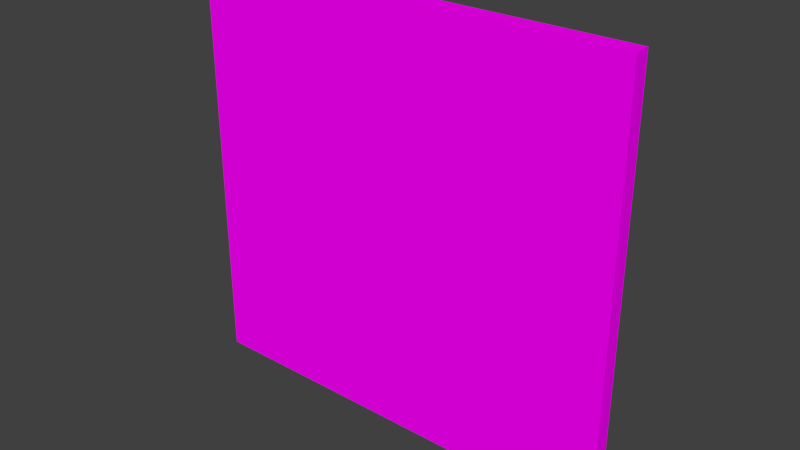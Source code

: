 # Source: WallTile_Prison.blend  (saved by Blender 2.78.0; exported with 4.5.12 LTS)
import bpy
from mathutils import Matrix  # noqa: F401  (used for matrix-valued properties, if any)

bpy.ops.wm.read_factory_settings(use_empty=True)
scene = bpy.context.scene
scene.name = 'Scene'

# ---- collections
col_collection_1 = bpy.data.collections.new('Collection 1'); scene.collection.children.link(col_collection_1)

# ---- images (referenced by path relative to the original .blend; pixels are not part of the script)
import os
ASSET_DIR = os.environ.get("B2B_ASSET_DIR", "")  # directory of the original .blend (textures are referenced by path, not embedded)
HERE = os.path.dirname(os.path.abspath(__file__))  # packed textures are extracted next to this script under _unpacked/

def load_image(name, relpath, width, height, colorspace="sRGB"):
    """Load a texture the original file referenced (path relative to the .blend, or extracted next to this script)."""
    p = next((c for c in (os.path.join(HERE, relpath), os.path.join(ASSET_DIR, relpath)) if relpath and os.path.exists(c)), "")
    if p:
        img = bpy.data.images.load(p, check_existing=True)
        img.name = name
    else:  # same state as the original file: an image datablock whose file is absent (Cycles renders it pink)
        img = bpy.data.images.new(name, width, height)
        img.source = "FILE"
        img.filepath = "//" + (relpath or name)
    img.colorspace_settings.name = colorspace
    return img
img_dungeonset1textureatlas_png_001 = load_image('DungeonSet1TextureAtlas.png.001', 'DungeonSet1TextureAtlas.png', 1024, 1024, 'sRGB')

# ---- materials (node trees are filled in below, after node groups)
mat_material = bpy.data.materials.new('Material')
mat_material.alpha_threshold = 0.0
mat_material.roughness = 0.5

# ---- material node trees
mat_material.use_nodes = True; mat_material.node_tree.nodes.clear()
_N = mat_material.node_tree.nodes; _L = mat_material.node_tree.links
n0 = _N.new('ShaderNodeOutputMaterial'); n0.name = 'Material Output'; n0.location = (300, 300)
n1 = _N.new('ShaderNodeBsdfDiffuse'); n1.name = 'Diffuse BSDF'; n1.location = (10, 300)
n2 = _N.new('ShaderNodeTexImage'); n2.name = 'Image Texture'; n2.location = (-180, 300)
n2.width = 140
n2.image = img_dungeonset1textureatlas_png_001
_L.new(n1.outputs[0], n0.inputs[0])
_L.new(n2.outputs[0], n1.inputs[0])
n0.is_active_output = True

# ---- world
world_world = bpy.data.worlds.new('World'); scene.world = world_world
world_world.color = (0.05088, 0.05088, 0.05088)
world_world.use_sun_shadow = False
world_world.sun_shadow_jitter_overblur = 0.0
world_world.cycles.sampling_method = 'MANUAL'

# ---- meshes
me_cube = bpy.data.meshes.new('Cube')
me_cube.from_pydata([(-0.5, -3.725e-09, 0.05), (-0.5, -3.725e-09, 1.0), (0.4443, 0.05, 0.08944), (0.4443, 0.05, 0.9458), (0.5, -3.725e-09, 0.05), (0.5, -3.725e-09, 1.0), (-0.4443, 0.05, 0.08944), (-0.4443, 0.05, 0.9458), (-0.5, 0.0352, 0.05), (-0.4852, 0.05, 0.05), (-0.4852, 0.05, 0.9852), (-0.5, 0.0352, 1.0), (0.4852, 0.05, 0.05), (0.5, 0.0352, 0.05), (0.5, 0.0352, 1.0), (0.4852, 0.05, 0.9852), (0.4443, 0.02612, 0.08944), (-0.4443, 0.02612, 0.08944), (0.4443, 0.02612, 0.9458), (-0.4443, 0.02612, 0.9458), (0.1481, 0.05, 0.08944), (-0.1481, 0.05, 0.08944), (0.1481, 0.05, 0.9458), (-0.1481, 0.05, 0.9458), (-0.1667, -3.725e-09, 0.05), (0.1667, -3.725e-09, 0.05), (0.1667, -3.725e-09, 1.0), (-0.1667, -3.725e-09, 1.0), (-0.1667, 0.0352, 1.0), (0.1667, 0.0352, 1.0), (0.1617, 0.05, 0.9852), (-0.1617, 0.05, 0.9852), (0.1617, 0.05, 0.05), (-0.1617, 0.05, 0.05), (0.1214, 0.02612, 0.08944), (0.1748, 0.02612, 0.08944), (0.1481, 0.04995, 0.08944), (0.1481, 0.0387, 0.08944), (-0.1748, 0.02612, 0.08944), (-0.1214, 0.02612, 0.08944), (-0.1481, 0.04995, 0.08944), (-0.1481, 0.0387, 0.08944), (0.1748, 0.02612, 0.9458), (0.1214, 0.02612, 0.9458), (0.1481, 0.04995, 0.9458), (0.1481, 0.0387, 0.9458), (-0.1214, 0.02612, 0.9458), (-0.1748, 0.02612, 0.9458), (-0.1481, 0.04995, 0.9458), (-0.1481, 0.0387, 0.9458)], [], [(15, 12, 2, 3), (25, 32, 12, 13, 4), (23, 22, 44, 43, 46, 48), (24, 27, 1, 0), (28, 11, 1, 27), (13, 14, 5, 4), (10, 9, 8, 11), (29, 14, 15, 30), (14, 13, 12, 15), (0, 1, 11, 8), (9, 10, 7, 6), (33, 9, 6, 21), (30, 15, 3, 22), (20, 21, 40, 39, 34, 36), (6, 7, 19, 17), (3, 2, 16, 18), (7, 23, 48, 47, 19), (22, 3, 18, 42, 44), (21, 6, 17, 38, 40), (35, 42, 18, 16), (10, 31, 23, 7), (31, 30, 22, 23), (12, 32, 20, 2), (32, 33, 21, 20), (11, 28, 31, 10), (28, 29, 30, 31), (14, 29, 26, 5), (29, 28, 27, 26), (4, 5, 26, 25), (25, 26, 27, 24), (39, 46, 43, 34), (17, 19, 47, 38), (8, 9, 33, 24, 0), (24, 33, 32, 25), (34, 37, 36), (37, 35, 36), (38, 41, 40), (41, 39, 40), (42, 45, 44), (45, 43, 44), (46, 49, 48), (49, 47, 48), (46, 39, 41, 49), (49, 41, 38, 47), (42, 35, 37, 45), (45, 37, 34, 43), (2, 20, 36, 35, 16)])
_uv = me_cube.uv_layers.new(name='UVMap')
_uv.uv.foreach_set('vector', [0.4145, 0.8592, 0.4145, 0.8592, 0.4145, 0.8592, 0.4145, 0.8592, 0.4145, 0.8592, 0.4145, 0.8592, 0.4145, 0.8592, 0.4145, 0.8592, 0.4145, 0.8592, 0.4145, 0.8592, 0.4145, 0.8592, 0.4145, 0.8592, 0.4145, 0.8592, 0.4145, 0.8592, 0.4145, 0.8592, 0.4145, 0.8592, 0.4145, 0.8592, 0.4145, 0.8592, 0.4145, 0.8592, 0.4145, 0.8592, 0.4145, 0.8592, 0.4145, 0.8592, 0.4145, 0.8592, 0.4145, 0.8592, 0.4145, 0.8592, 0.4145, 0.8592, 0.4145, 0.8592, 0.4145, 0.8592, 0.4145, 0.8592, 0.4145, 0.8592, 0.4145, 0.8592, 0.4145, 0.8592, 0.4145, 0.8592, 0.4145, 0.8592, 0.4145, 0.8592, 0.4145, 0.8592, 0.4145, 0.8592, 0.4145, 0.8592, 0.4145, 0.8592, 0.4145, 0.8592, 0.4145, 0.8592, 0.4145, 0.8592, 0.4145, 0.8592, 0.4145, 0.8592, 0.4145, 0.8592, 0.4145, 0.8592, 0.4145, 0.8592, 0.4145, 0.8592, 0.4145, 0.8592, 0.4145, 0.8592, 0.4145, 0.8592, 0.4145, 0.8592, 0.4145, 0.8592, 0.4145, 0.8592, 0.4145, 0.8592, 0.4145, 0.8592, 0.4145, 0.8592, 0.4145, 0.8592, 0.4145, 0.8592, 0.4145, 0.8592, 0.4145, 0.8592, 0.4145, 0.8592, 0.4145, 0.8592, 0.4145, 0.8592, 0.4145, 0.8592, 0.4145, 0.8592, 0.4145, 0.8592, 0.4145, 0.8592, 0.4145, 0.8592, 0.4145, 0.8592, 0.4145, 0.8592, 0.4145, 0.8592, 0.4145, 0.8592, 0.4145, 0.8592, 0.4145, 0.8592, 0.4145, 0.8592, 0.4145, 0.8592, 0.4145, 0.8592, 0.4145, 0.8592, 0.4145, 0.8592, 0.4145, 0.8592, 0.4145, 0.8592, 0.4145, 0.8592, 0.4145, 0.8592, 0.4145, 0.8592, 0.4145, 0.8592, 0.4145, 0.8592, 0.4145, 0.8592, 0.4145, 0.8592, 0.4145, 0.8592, 0.4145, 0.8592, 0.4145, 0.8592, 0.4145, 0.8592, 0.4145, 0.8592, 0.4145, 0.8592, 0.4145, 0.8592, 0.4145, 0.8592, 0.4145, 0.8592, 0.4145, 0.8592, 0.4145, 0.8592, 0.4145, 0.8592, 0.4145, 0.8592, 0.4145, 0.8592, 0.4145, 0.8592, 0.4145, 0.8592, 0.4145, 0.8592, 0.4145, 0.8592, 0.4145, 0.8592, 0.4145, 0.8592, 0.4145, 0.8592, 0.4145, 0.8592, 0.4145, 0.8592, 0.4145, 0.8592, 0.4145, 0.8592, 0.4145, 0.8592, 0.4145, 0.8592, 0.4145, 0.8592, 0.4145, 0.8592, 0.4145, 0.8592, 0.4145, 0.8592, 0.4145, 0.8592, 0.4145, 0.8592, 0.4145, 0.8592, 0.4145, 0.8592, 0.4145, 0.8592, 0.4145, 0.8592, 0.4145, 0.8592, 0.4145, 0.8592, 0.4145, 0.8592, 0.4145, 0.8592, 0.4145, 0.8592, 0.4145, 0.8592, 0.4145, 0.8592, 0.4145, 0.8592, 0.4145, 0.8592, 0.4145, 0.8592, 0.4145, 0.8592, 0.4145, 0.8592, 0.4145, 0.8592, 0.4145, 0.8592, 0.4145, 0.8592, 0.4145, 0.8592, 0.4145, 0.8592, 0.4145, 0.8592, 0.4145, 0.8592, 0.4145, 0.8592, 0.4145, 0.8592, 0.4145, 0.8592, 0.4145, 0.8592, 0.4145, 0.8592, 0.4145, 0.8592, 0.4145, 0.8592, 0.4145, 0.8592, 0.4145, 0.8592, 0.4145, 0.8592, 0.4145, 0.8592, 0.4145, 0.8592, 0.4145, 0.8592, 0.4145, 0.8592, 0.4145, 0.8592, 0.4145, 0.8592, 0.4145, 0.8592, 0.4145, 0.8592, 0.4145, 0.8592, 0.4145, 0.8592, 0.4145, 0.8592, 0.4145, 0.8592, 0.4145, 0.8592, 0.4145, 0.8592, 0.4145, 0.8592, 0.4145, 0.8592, 0.4145, 0.8592, 0.4145, 0.8592, 0.4145, 0.8592, 0.4145, 0.8592, 0.4145, 0.8592, 0.4145, 0.8592, 0.4145, 0.8592, 0.4145, 0.8592, 0.4145, 0.8592, 0.4145, 0.8592, 0.4145, 0.8592, 0.4145, 0.8592, 0.4145, 0.8592, 0.4145, 0.8592, 0.4145, 0.8592, 0.4145, 0.8592, 0.4145, 0.8592, 0.4145, 0.8592, 0.4145, 0.8592])
me_cube.materials.append(mat_material)
me_cube.use_remesh_preserve_volume = False
me_cube.use_remesh_preserve_attributes = False
me_cube.use_mirror_vertex_groups = False
me_cube.update()

# ---- objects
ob_cube = bpy.data.objects.new('Cube', me_cube)

# ---- transforms, parenting, visibility, modifiers, constraints
ob_cube.location = (0.0, 0.0, 0.0)
ob_cube.lineart.crease_threshold = 0.0

# ---- collection membership
col_collection_1.objects.link(ob_cube)

# ---- scene / render settings (as saved in the file)
scene.frame_start = 1; scene.frame_end = 250; scene.frame_set(0)
scene.render.engine = 'CYCLES'
scene.render.resolution_percentage = 50
scene.render.dither_intensity = 0.0
scene.cycles.use_denoising = False
scene.cycles.samples = 128
scene.cycles.sampling_pattern = 'TABULATED_SOBOL'
scene.cycles.light_sampling_threshold = 0.0
scene.cycles.use_adaptive_sampling = False
scene.cycles.use_light_tree = False
scene.cycles.blur_glossy = 0.0
scene.cycles.sample_clamp_indirect = 0.0
scene.view_settings.view_transform = 'Standard'
bpy.context.view_layer.update()

# ---- added for rendering (the .blend has no active camera and no usable light): camera, sun
cam_auto = bpy.data.cameras.new('AutoCamera')
cam_auto.lens = 50.0
cam_auto.sensor_width = 36.0
cam_auto.clip_end = 1000.0
ob_auto_camera = bpy.data.objects.new('AutoCamera', cam_auto)
scene.collection.objects.link(ob_auto_camera)
ob_auto_camera.location = (1.27701, -1.50741, 1.54661)
ob_auto_camera.rotation_euler = (1.09748, -7.21219e-08, 0.694738)
scene.camera = ob_auto_camera
light_auto_sun = bpy.data.lights.new('AutoSun', 'SUN')
light_auto_sun.energy = 3.0
light_auto_sun.angle = 0.0523599
ob_auto_sun = bpy.data.objects.new('AutoSun', light_auto_sun)
scene.collection.objects.link(ob_auto_sun)
ob_auto_sun.rotation_euler = (0.872665, 0.174533, 0.523599)
bpy.context.view_layer.update()
